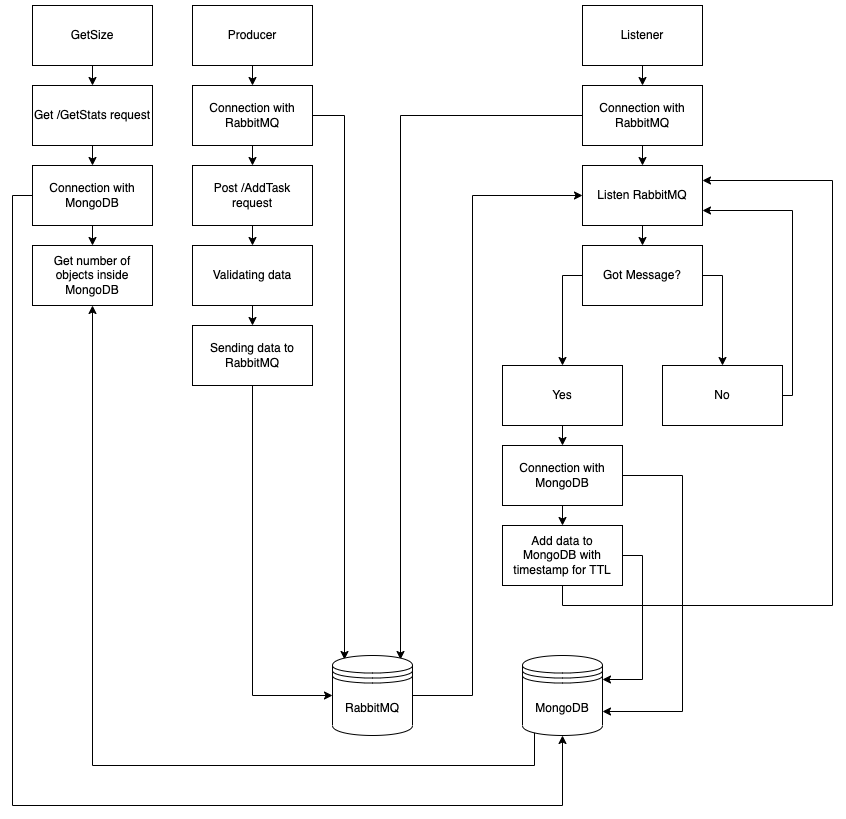

The diagram above was exported from draw.io. Its source (the exported page's mxGraphModel, read from the mxfile embedded in the PNG):
<mxGraphModel dx="2046" dy="590" grid="1" gridSize="10" guides="1" tooltips="1" connect="1" arrows="1" fold="1" page="1" pageScale="1" pageWidth="1100" pageHeight="850" math="0" shadow="0">
  <root>
    <mxCell id="0" />
    <mxCell id="1" parent="0" />
    <mxCell id="xvM3b1LHhn0CeXfyOrSV-38" style="edgeStyle=orthogonalEdgeStyle;rounded=0;orthogonalLoop=1;jettySize=auto;html=1;exitX=0;exitY=0.5;exitDx=0;exitDy=0;entryX=0.85;entryY=0.05;entryDx=0;entryDy=0;entryPerimeter=0;" edge="1" parent="1" source="xvM3b1LHhn0CeXfyOrSV-16" target="xvM3b1LHhn0CeXfyOrSV-8">
      <mxGeometry relative="1" as="geometry" />
    </mxCell>
    <mxCell id="xvM3b1LHhn0CeXfyOrSV-11" style="edgeStyle=orthogonalEdgeStyle;rounded=0;orthogonalLoop=1;jettySize=auto;html=1;exitX=0.5;exitY=1;exitDx=0;exitDy=0;entryX=0.5;entryY=0;entryDx=0;entryDy=0;" edge="1" parent="1" source="xvM3b1LHhn0CeXfyOrSV-1" target="xvM3b1LHhn0CeXfyOrSV-4">
      <mxGeometry relative="1" as="geometry" />
    </mxCell>
    <mxCell id="xvM3b1LHhn0CeXfyOrSV-1" value="Producer" style="rounded=0;whiteSpace=wrap;html=1;" vertex="1" parent="1">
      <mxGeometry x="80" y="160" width="120" height="60" as="geometry" />
    </mxCell>
    <mxCell id="xvM3b1LHhn0CeXfyOrSV-32" style="edgeStyle=orthogonalEdgeStyle;rounded=0;orthogonalLoop=1;jettySize=auto;html=1;exitX=0.5;exitY=1;exitDx=0;exitDy=0;entryX=0.5;entryY=0;entryDx=0;entryDy=0;" edge="1" parent="1" source="xvM3b1LHhn0CeXfyOrSV-2" target="xvM3b1LHhn0CeXfyOrSV-16">
      <mxGeometry relative="1" as="geometry" />
    </mxCell>
    <mxCell id="xvM3b1LHhn0CeXfyOrSV-2" value="Listener" style="rounded=0;whiteSpace=wrap;html=1;" vertex="1" parent="1">
      <mxGeometry x="470" y="160" width="120" height="60" as="geometry" />
    </mxCell>
    <mxCell id="xvM3b1LHhn0CeXfyOrSV-48" style="edgeStyle=orthogonalEdgeStyle;rounded=0;orthogonalLoop=1;jettySize=auto;html=1;exitX=0.5;exitY=1;exitDx=0;exitDy=0;entryX=0.5;entryY=0;entryDx=0;entryDy=0;" edge="1" parent="1" source="xvM3b1LHhn0CeXfyOrSV-3" target="xvM3b1LHhn0CeXfyOrSV-43">
      <mxGeometry relative="1" as="geometry" />
    </mxCell>
    <mxCell id="xvM3b1LHhn0CeXfyOrSV-3" value="GetSize" style="rounded=0;whiteSpace=wrap;html=1;" vertex="1" parent="1">
      <mxGeometry x="-80" y="160" width="120" height="60" as="geometry" />
    </mxCell>
    <mxCell id="xvM3b1LHhn0CeXfyOrSV-12" style="edgeStyle=orthogonalEdgeStyle;rounded=0;orthogonalLoop=1;jettySize=auto;html=1;exitX=0.5;exitY=1;exitDx=0;exitDy=0;entryX=0.5;entryY=0;entryDx=0;entryDy=0;" edge="1" parent="1" source="xvM3b1LHhn0CeXfyOrSV-4" target="xvM3b1LHhn0CeXfyOrSV-5">
      <mxGeometry relative="1" as="geometry" />
    </mxCell>
    <mxCell id="xvM3b1LHhn0CeXfyOrSV-37" style="edgeStyle=orthogonalEdgeStyle;rounded=0;orthogonalLoop=1;jettySize=auto;html=1;exitX=1;exitY=0.5;exitDx=0;exitDy=0;entryX=0.15;entryY=0.05;entryDx=0;entryDy=0;entryPerimeter=0;" edge="1" parent="1" source="xvM3b1LHhn0CeXfyOrSV-4" target="xvM3b1LHhn0CeXfyOrSV-8">
      <mxGeometry relative="1" as="geometry">
        <mxPoint x="230" y="640" as="targetPoint" />
      </mxGeometry>
    </mxCell>
    <mxCell id="xvM3b1LHhn0CeXfyOrSV-4" value="Connection with RabbitMQ" style="rounded=0;whiteSpace=wrap;html=1;" vertex="1" parent="1">
      <mxGeometry x="80" y="240" width="120" height="60" as="geometry" />
    </mxCell>
    <mxCell id="xvM3b1LHhn0CeXfyOrSV-13" style="edgeStyle=orthogonalEdgeStyle;rounded=0;orthogonalLoop=1;jettySize=auto;html=1;exitX=0.5;exitY=1;exitDx=0;exitDy=0;entryX=0.5;entryY=0;entryDx=0;entryDy=0;" edge="1" parent="1" source="xvM3b1LHhn0CeXfyOrSV-5" target="xvM3b1LHhn0CeXfyOrSV-6">
      <mxGeometry relative="1" as="geometry" />
    </mxCell>
    <mxCell id="xvM3b1LHhn0CeXfyOrSV-5" value="Post /AddTask request" style="rounded=0;whiteSpace=wrap;html=1;" vertex="1" parent="1">
      <mxGeometry x="80" y="320" width="120" height="60" as="geometry" />
    </mxCell>
    <mxCell id="xvM3b1LHhn0CeXfyOrSV-14" style="edgeStyle=orthogonalEdgeStyle;rounded=0;orthogonalLoop=1;jettySize=auto;html=1;exitX=0.5;exitY=1;exitDx=0;exitDy=0;entryX=0.5;entryY=0;entryDx=0;entryDy=0;" edge="1" parent="1" source="xvM3b1LHhn0CeXfyOrSV-6" target="xvM3b1LHhn0CeXfyOrSV-7">
      <mxGeometry relative="1" as="geometry" />
    </mxCell>
    <mxCell id="xvM3b1LHhn0CeXfyOrSV-6" value="Validating data" style="rounded=0;whiteSpace=wrap;html=1;" vertex="1" parent="1">
      <mxGeometry x="80" y="400" width="120" height="60" as="geometry" />
    </mxCell>
    <mxCell id="xvM3b1LHhn0CeXfyOrSV-18" style="edgeStyle=orthogonalEdgeStyle;rounded=0;orthogonalLoop=1;jettySize=auto;html=1;exitX=0.5;exitY=1;exitDx=0;exitDy=0;entryX=0;entryY=0.5;entryDx=0;entryDy=0;" edge="1" parent="1" source="xvM3b1LHhn0CeXfyOrSV-7" target="xvM3b1LHhn0CeXfyOrSV-8">
      <mxGeometry relative="1" as="geometry" />
    </mxCell>
    <mxCell id="xvM3b1LHhn0CeXfyOrSV-7" value="Sending data to RabbitMQ" style="rounded=0;whiteSpace=wrap;html=1;" vertex="1" parent="1">
      <mxGeometry x="80" y="480" width="120" height="60" as="geometry" />
    </mxCell>
    <mxCell id="xvM3b1LHhn0CeXfyOrSV-29" style="edgeStyle=orthogonalEdgeStyle;rounded=0;orthogonalLoop=1;jettySize=auto;html=1;exitX=1;exitY=0.5;exitDx=0;exitDy=0;entryX=0;entryY=0.5;entryDx=0;entryDy=0;" edge="1" parent="1" source="xvM3b1LHhn0CeXfyOrSV-8" target="xvM3b1LHhn0CeXfyOrSV-19">
      <mxGeometry relative="1" as="geometry">
        <Array as="points">
          <mxPoint x="360" y="850" />
          <mxPoint x="360" y="350" />
        </Array>
      </mxGeometry>
    </mxCell>
    <mxCell id="xvM3b1LHhn0CeXfyOrSV-8" value="RabbitMQ" style="shape=datastore;whiteSpace=wrap;html=1;" vertex="1" parent="1">
      <mxGeometry x="220" y="810" width="80" height="80" as="geometry" />
    </mxCell>
    <mxCell id="xvM3b1LHhn0CeXfyOrSV-46" style="edgeStyle=orthogonalEdgeStyle;rounded=0;orthogonalLoop=1;jettySize=auto;html=1;exitX=0.15;exitY=0.95;exitDx=0;exitDy=0;exitPerimeter=0;entryX=0.5;entryY=1;entryDx=0;entryDy=0;" edge="1" parent="1" source="xvM3b1LHhn0CeXfyOrSV-10" target="xvM3b1LHhn0CeXfyOrSV-45">
      <mxGeometry relative="1" as="geometry">
        <Array as="points">
          <mxPoint x="422" y="920" />
          <mxPoint x="-20" y="920" />
        </Array>
      </mxGeometry>
    </mxCell>
    <mxCell id="xvM3b1LHhn0CeXfyOrSV-10" value="MongoDB" style="shape=datastore;whiteSpace=wrap;html=1;" vertex="1" parent="1">
      <mxGeometry x="410" y="810" width="80" height="80" as="geometry" />
    </mxCell>
    <mxCell id="xvM3b1LHhn0CeXfyOrSV-33" style="edgeStyle=orthogonalEdgeStyle;rounded=0;orthogonalLoop=1;jettySize=auto;html=1;exitX=0.5;exitY=1;exitDx=0;exitDy=0;entryX=0.5;entryY=0;entryDx=0;entryDy=0;" edge="1" parent="1" source="xvM3b1LHhn0CeXfyOrSV-16" target="xvM3b1LHhn0CeXfyOrSV-19">
      <mxGeometry relative="1" as="geometry" />
    </mxCell>
    <mxCell id="xvM3b1LHhn0CeXfyOrSV-16" value="Connection with RabbitMQ" style="rounded=0;whiteSpace=wrap;html=1;" vertex="1" parent="1">
      <mxGeometry x="470" y="240" width="120" height="60" as="geometry" />
    </mxCell>
    <mxCell id="xvM3b1LHhn0CeXfyOrSV-34" style="edgeStyle=orthogonalEdgeStyle;rounded=0;orthogonalLoop=1;jettySize=auto;html=1;exitX=0.5;exitY=1;exitDx=0;exitDy=0;entryX=0.5;entryY=0;entryDx=0;entryDy=0;" edge="1" parent="1" source="xvM3b1LHhn0CeXfyOrSV-19" target="xvM3b1LHhn0CeXfyOrSV-23">
      <mxGeometry relative="1" as="geometry" />
    </mxCell>
    <mxCell id="xvM3b1LHhn0CeXfyOrSV-19" value="Listen RabbitMQ" style="rounded=0;whiteSpace=wrap;html=1;" vertex="1" parent="1">
      <mxGeometry x="470" y="320" width="120" height="60" as="geometry" />
    </mxCell>
    <mxCell id="xvM3b1LHhn0CeXfyOrSV-35" style="edgeStyle=orthogonalEdgeStyle;rounded=0;orthogonalLoop=1;jettySize=auto;html=1;exitX=0.5;exitY=1;exitDx=0;exitDy=0;entryX=0.5;entryY=0;entryDx=0;entryDy=0;" edge="1" parent="1" source="xvM3b1LHhn0CeXfyOrSV-21" target="xvM3b1LHhn0CeXfyOrSV-27">
      <mxGeometry relative="1" as="geometry" />
    </mxCell>
    <mxCell id="xvM3b1LHhn0CeXfyOrSV-21" value="Yes" style="rounded=0;whiteSpace=wrap;html=1;" vertex="1" parent="1">
      <mxGeometry x="390" y="520" width="120" height="60" as="geometry" />
    </mxCell>
    <mxCell id="xvM3b1LHhn0CeXfyOrSV-30" style="edgeStyle=orthogonalEdgeStyle;rounded=0;orthogonalLoop=1;jettySize=auto;html=1;exitX=1;exitY=0.5;exitDx=0;exitDy=0;entryX=1;entryY=0.75;entryDx=0;entryDy=0;" edge="1" parent="1" source="xvM3b1LHhn0CeXfyOrSV-22" target="xvM3b1LHhn0CeXfyOrSV-19">
      <mxGeometry relative="1" as="geometry">
        <Array as="points">
          <mxPoint x="680" y="550" />
          <mxPoint x="680" y="365" />
        </Array>
      </mxGeometry>
    </mxCell>
    <mxCell id="xvM3b1LHhn0CeXfyOrSV-22" value="No" style="rounded=0;whiteSpace=wrap;html=1;" vertex="1" parent="1">
      <mxGeometry x="550" y="520" width="120" height="60" as="geometry" />
    </mxCell>
    <mxCell id="xvM3b1LHhn0CeXfyOrSV-24" style="edgeStyle=orthogonalEdgeStyle;rounded=0;orthogonalLoop=1;jettySize=auto;html=1;exitX=0;exitY=0.5;exitDx=0;exitDy=0;entryX=0.5;entryY=0;entryDx=0;entryDy=0;" edge="1" parent="1" source="xvM3b1LHhn0CeXfyOrSV-23" target="xvM3b1LHhn0CeXfyOrSV-21">
      <mxGeometry relative="1" as="geometry" />
    </mxCell>
    <mxCell id="xvM3b1LHhn0CeXfyOrSV-25" style="edgeStyle=orthogonalEdgeStyle;rounded=0;orthogonalLoop=1;jettySize=auto;html=1;exitX=1;exitY=0.5;exitDx=0;exitDy=0;entryX=0.5;entryY=0;entryDx=0;entryDy=0;" edge="1" parent="1" source="xvM3b1LHhn0CeXfyOrSV-23" target="xvM3b1LHhn0CeXfyOrSV-22">
      <mxGeometry relative="1" as="geometry" />
    </mxCell>
    <mxCell id="xvM3b1LHhn0CeXfyOrSV-23" value="Got Message?" style="rounded=0;whiteSpace=wrap;html=1;" vertex="1" parent="1">
      <mxGeometry x="470" y="400" width="120" height="60" as="geometry" />
    </mxCell>
    <mxCell id="xvM3b1LHhn0CeXfyOrSV-36" style="edgeStyle=orthogonalEdgeStyle;rounded=0;orthogonalLoop=1;jettySize=auto;html=1;exitX=0.5;exitY=1;exitDx=0;exitDy=0;entryX=0.5;entryY=0;entryDx=0;entryDy=0;" edge="1" parent="1" source="xvM3b1LHhn0CeXfyOrSV-27" target="xvM3b1LHhn0CeXfyOrSV-28">
      <mxGeometry relative="1" as="geometry" />
    </mxCell>
    <mxCell id="xvM3b1LHhn0CeXfyOrSV-40" style="edgeStyle=orthogonalEdgeStyle;rounded=0;orthogonalLoop=1;jettySize=auto;html=1;exitX=1;exitY=0.5;exitDx=0;exitDy=0;entryX=1;entryY=0.7;entryDx=0;entryDy=0;" edge="1" parent="1" source="xvM3b1LHhn0CeXfyOrSV-27" target="xvM3b1LHhn0CeXfyOrSV-10">
      <mxGeometry relative="1" as="geometry">
        <Array as="points">
          <mxPoint x="570" y="630" />
          <mxPoint x="570" y="866" />
        </Array>
      </mxGeometry>
    </mxCell>
    <mxCell id="xvM3b1LHhn0CeXfyOrSV-27" value="Connection with MongoDB" style="rounded=0;whiteSpace=wrap;html=1;" vertex="1" parent="1">
      <mxGeometry x="390" y="600" width="120" height="60" as="geometry" />
    </mxCell>
    <mxCell id="xvM3b1LHhn0CeXfyOrSV-31" style="edgeStyle=orthogonalEdgeStyle;rounded=0;orthogonalLoop=1;jettySize=auto;html=1;exitX=0.5;exitY=1;exitDx=0;exitDy=0;entryX=1;entryY=0.25;entryDx=0;entryDy=0;" edge="1" parent="1" source="xvM3b1LHhn0CeXfyOrSV-28" target="xvM3b1LHhn0CeXfyOrSV-19">
      <mxGeometry relative="1" as="geometry">
        <Array as="points">
          <mxPoint x="450" y="760" />
          <mxPoint x="720" y="760" />
          <mxPoint x="720" y="335" />
        </Array>
      </mxGeometry>
    </mxCell>
    <mxCell id="xvM3b1LHhn0CeXfyOrSV-41" style="edgeStyle=orthogonalEdgeStyle;rounded=0;orthogonalLoop=1;jettySize=auto;html=1;exitX=1;exitY=0.5;exitDx=0;exitDy=0;entryX=1;entryY=0.3;entryDx=0;entryDy=0;" edge="1" parent="1" source="xvM3b1LHhn0CeXfyOrSV-28" target="xvM3b1LHhn0CeXfyOrSV-10">
      <mxGeometry relative="1" as="geometry">
        <Array as="points">
          <mxPoint x="530" y="710" />
          <mxPoint x="530" y="834" />
        </Array>
      </mxGeometry>
    </mxCell>
    <mxCell id="xvM3b1LHhn0CeXfyOrSV-28" value="Add data to MongoDB with timestamp for TTL" style="rounded=0;whiteSpace=wrap;html=1;" vertex="1" parent="1">
      <mxGeometry x="390" y="680" width="120" height="60" as="geometry" />
    </mxCell>
    <mxCell id="xvM3b1LHhn0CeXfyOrSV-47" style="edgeStyle=orthogonalEdgeStyle;rounded=0;orthogonalLoop=1;jettySize=auto;html=1;exitX=0;exitY=0.5;exitDx=0;exitDy=0;entryX=0.5;entryY=1;entryDx=0;entryDy=0;" edge="1" parent="1" source="xvM3b1LHhn0CeXfyOrSV-42" target="xvM3b1LHhn0CeXfyOrSV-10">
      <mxGeometry relative="1" as="geometry">
        <Array as="points">
          <mxPoint x="-100" y="350" />
          <mxPoint x="-100" y="960" />
          <mxPoint x="450" y="960" />
        </Array>
      </mxGeometry>
    </mxCell>
    <mxCell id="xvM3b1LHhn0CeXfyOrSV-50" style="edgeStyle=orthogonalEdgeStyle;rounded=0;orthogonalLoop=1;jettySize=auto;html=1;exitX=0.5;exitY=1;exitDx=0;exitDy=0;entryX=0.5;entryY=0;entryDx=0;entryDy=0;" edge="1" parent="1" source="xvM3b1LHhn0CeXfyOrSV-42" target="xvM3b1LHhn0CeXfyOrSV-45">
      <mxGeometry relative="1" as="geometry" />
    </mxCell>
    <mxCell id="xvM3b1LHhn0CeXfyOrSV-42" value="Connection with MongoDB" style="rounded=0;whiteSpace=wrap;html=1;" vertex="1" parent="1">
      <mxGeometry x="-80" y="320" width="120" height="60" as="geometry" />
    </mxCell>
    <mxCell id="xvM3b1LHhn0CeXfyOrSV-49" style="edgeStyle=orthogonalEdgeStyle;rounded=0;orthogonalLoop=1;jettySize=auto;html=1;exitX=0.5;exitY=1;exitDx=0;exitDy=0;entryX=0.5;entryY=0;entryDx=0;entryDy=0;" edge="1" parent="1" source="xvM3b1LHhn0CeXfyOrSV-43" target="xvM3b1LHhn0CeXfyOrSV-42">
      <mxGeometry relative="1" as="geometry" />
    </mxCell>
    <mxCell id="xvM3b1LHhn0CeXfyOrSV-43" value="Get /GetStats request" style="rounded=0;whiteSpace=wrap;html=1;" vertex="1" parent="1">
      <mxGeometry x="-80" y="240" width="120" height="60" as="geometry" />
    </mxCell>
    <mxCell id="xvM3b1LHhn0CeXfyOrSV-45" value="Get number of objects inside MongoDB" style="rounded=0;whiteSpace=wrap;html=1;" vertex="1" parent="1">
      <mxGeometry x="-80" y="400" width="120" height="60" as="geometry" />
    </mxCell>
  </root>
</mxGraphModel>